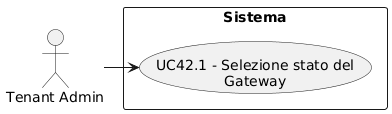

The diagram above was rendered by PlantUML. Its source (embedded in the PNG):
@startuml
skinparam wrapWidth 200
skinparam MaxMessageSize 150
top to bottom direction
skinparam packageStyle rectangle

actor "Tenant Admin" as CA_tenant_adm

rectangle "Sistema" {
    usecase "UC42.1 - Selezione stato del Gateway" as selezione_stato_gateway
}

CA_tenant_adm -right-> selezione_stato_gateway
@enduml